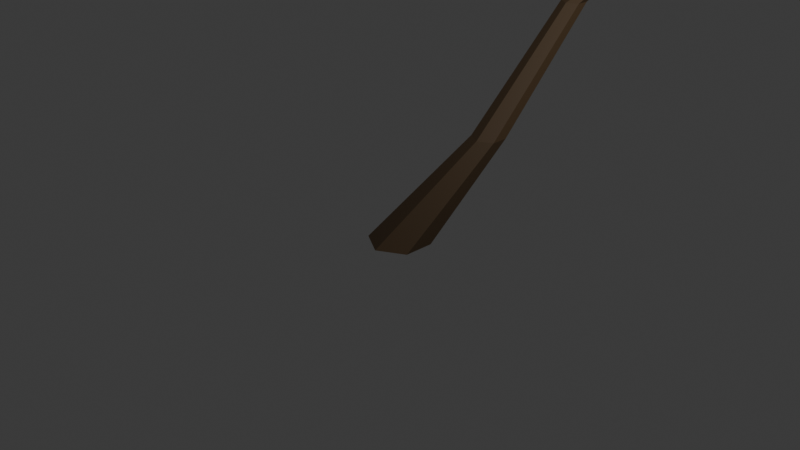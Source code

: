 # Source: bayabas2.blend  (saved by Blender 4.5.88; exported with 4.5.12 LTS)
import bpy
from mathutils import Matrix  # noqa: F401  (used for matrix-valued properties, if any)

bpy.ops.wm.read_factory_settings(use_empty=True)
scene = bpy.context.scene
scene.name = 'Scene'

# ---- collections
col_collection = bpy.data.collections.new('Collection'); scene.collection.children.link(col_collection)

# ---- images (referenced by path relative to the original .blend; pixels are not part of the script)
import os
ASSET_DIR = os.environ.get("B2B_ASSET_DIR", "")  # directory of the original .blend (textures are referenced by path, not embedded)
HERE = os.path.dirname(os.path.abspath(__file__))  # packed textures are extracted next to this script under _unpacked/

def load_image(name, relpath, width, height, colorspace="sRGB"):
    """Load a texture the original file referenced (path relative to the .blend, or extracted next to this script)."""
    p = next((c for c in (os.path.join(HERE, relpath), os.path.join(ASSET_DIR, relpath)) if relpath and os.path.exists(c)), "")
    if p:
        img = bpy.data.images.load(p, check_existing=True)
        img.name = name
    else:  # same state as the original file: an image datablock whose file is absent (Cycles renders it pink)
        img = bpy.data.images.new(name, width, height)
        img.source = "FILE"
        img.filepath = "//" + (relpath or name)
    img.colorspace_settings.name = colorspace
    return img
img_untitled = load_image('Untitled', '_unpacked/Untitled.10920612.png', 1024, 1024, 'sRGB')
img_untitled_001 = load_image('Untitled.001', '_unpacked/Untitled.90f95eb6.png', 1024, 1024, 'sRGB')

# ---- materials (node trees are filled in below, after node groups)
mat_material_001 = bpy.data.materials.new('Material.001')
mat_material_002 = bpy.data.materials.new('Material.002')
mat_material_003 = bpy.data.materials.new('Material.003')
mat_material_004 = bpy.data.materials.new('Material.004')

# ---- material node trees
mat_material_001.use_nodes = True; mat_material_001.node_tree.nodes.clear()
_N = mat_material_001.node_tree.nodes; _L = mat_material_001.node_tree.links
n0 = _N.new('ShaderNodeBsdfPrincipled'); n0.name = 'Principled BSDF'; n0.location = (-200, 100)
n1 = _N.new('ShaderNodeOutputMaterial'); n1.name = 'Material Output'; n1.location = (200, 100)
n2 = _N.new('ShaderNodeTexImage'); n2.name = 'Image Texture'; n2.location = (-510, 77)
n2.image = img_untitled
_L.new(n0.outputs[0], n1.inputs[0])
_L.new(n2.outputs[0], n0.inputs[0])
n1.is_active_output = True
mat_material_002.use_nodes = True; mat_material_002.node_tree.nodes.clear()
_N = mat_material_002.node_tree.nodes; _L = mat_material_002.node_tree.links
n0 = _N.new('ShaderNodeBsdfPrincipled'); n0.name = 'Principled BSDF'; n0.location = (-200, 100)
n1 = _N.new('ShaderNodeOutputMaterial'); n1.name = 'Material Output'; n1.location = (200, 100)
n2 = _N.new('ShaderNodeTexImage'); n2.name = 'Image Texture'; n2.location = (-467, 45)
n2.image = img_untitled_001
_L.new(n0.outputs[0], n1.inputs[0])
_L.new(n2.outputs[0], n0.inputs[0])
n1.is_active_output = True
mat_material_003.use_nodes = True; mat_material_003.node_tree.nodes.clear()
_N = mat_material_003.node_tree.nodes; _L = mat_material_003.node_tree.links
n0 = _N.new('ShaderNodeBsdfPrincipled'); n0.name = 'Principled BSDF'; n0.location = (-200, 100)
n1 = _N.new('ShaderNodeOutputMaterial'); n1.name = 'Material Output'; n1.location = (200, 100)
n2 = _N.new('ShaderNodeTexImage'); n2.name = 'Image Texture'; n2.location = (-455, 28)
n2.image = img_untitled_001
_L.new(n0.outputs[0], n1.inputs[0])
_L.new(n2.outputs[0], n0.inputs[0])
n1.is_active_output = True
mat_material_004.use_nodes = True; mat_material_004.node_tree.nodes.clear()
_N = mat_material_004.node_tree.nodes; _L = mat_material_004.node_tree.links
n0 = _N.new('ShaderNodeBsdfPrincipled'); n0.name = 'Principled BSDF'; n0.location = (-200, 100)
n1 = _N.new('ShaderNodeOutputMaterial'); n1.name = 'Material Output'; n1.location = (200, 100)
n2 = _N.new('ShaderNodeTexImage'); n2.name = 'Image Texture'; n2.location = (-460, 64)
n2.image = img_untitled_001
_L.new(n0.outputs[0], n1.inputs[0])
_L.new(n2.outputs[0], n0.inputs[0])
n1.is_active_output = True

# ---- world
world_world = bpy.data.worlds.new('World'); scene.world = world_world
world_world.use_nodes = True; world_world.node_tree.nodes.clear()
_N = world_world.node_tree.nodes; _L = world_world.node_tree.links
n0 = _N.new('ShaderNodeOutputWorld'); n0.name = 'World Output'; n0.location = (300, 300)
n1 = _N.new('ShaderNodeBackground'); n1.name = 'Background'; n1.location = (10, 300)
n1.inputs[0].default_value = (0.05088, 0.05088, 0.05088, 1.0)
_L.new(n1.outputs[0], n0.inputs[0])
n0.is_active_output = True
world_world.color = (0.05088, 0.05088, 0.05088)
world_world.sun_shadow_jitter_overblur = 0.0

# ---- cameras
cam_camera = bpy.data.cameras.new('Camera')
cam_camera.clip_end = 100.0
cam_camera.ortho_scale = 7.314

# ---- lights
light_light = bpy.data.lights.new('Light', 'POINT')
light_light.energy = 1000.0
light_light.shadow_soft_size = 0.1

# ---- meshes
me_cylinder = bpy.data.meshes.new('Cylinder')
me_cylinder.from_pydata([(-1.495e-09, 0.3322, -0.2429), (0.3346, 1.106, 0.7322), (0.2877, 0.1661, -0.2429), (0.4887, 1.017, 0.7322), (0.2877, -0.1661, -0.2429), (0.4887, 0.8393, 0.7322), (-1.495e-09, -0.3322, -0.2429), (0.3346, 0.7504, 0.7322), (-0.2877, -0.1661, -0.2429), (0.1805, 0.8393, 0.7322), (-0.2877, 0.1661, -0.2429), (0.1805, 1.017, 0.7322), (0.2444, 2.428, 1.868), (0.3613, 2.36, 1.868), (0.3613, 2.225, 1.868), (0.2444, 2.158, 1.868), (0.1274, 2.225, 1.868), (0.1274, 2.36, 1.868), (0.7682, 4.026, 2.905), (0.7358, 4.045, 2.905), (0.7682, 3.989, 2.905), (0.7358, 3.97, 2.905), (0.7034, 3.989, 2.905), (0.7034, 4.026, 2.905)], [], [(0, 1, 3, 2), (2, 3, 5, 4), (4, 5, 7, 6), (6, 7, 9, 8), (9, 7, 15, 16), (8, 9, 11, 10), (10, 11, 1, 0), (0, 2, 4, 6, 8, 10), (15, 14, 20, 21), (5, 3, 13, 14), (11, 9, 16, 17), (3, 1, 12, 13), (7, 5, 14, 15), (1, 11, 17, 12), (18, 19, 23, 22, 21, 20), (13, 12, 19, 18), (12, 17, 23, 19), (16, 15, 21, 22), (14, 13, 18, 20), (17, 16, 22, 23)])
_uv = me_cylinder.uv_layers.new(name='UVMap')
_uv.uv.foreach_set('vector', [1.0, 0.5, 1.0, 1.0, 0.8333, 1.0, 0.8333, 0.5, 0.8333, 0.5, 0.8333, 1.0, 0.6667, 1.0, 0.6667, 0.5, 0.6667, 0.5, 0.6667, 1.0, 0.5, 1.0, 0.5, 0.5, 0.5, 0.5, 0.5, 1.0, 0.3333, 1.0, 0.3333, 0.5, 0.3333, 1.0, 0.5, 1.0, 0.5, 1.0, 0.3333, 1.0, 0.3333, 0.5, 0.3333, 1.0, 0.1667, 1.0, 0.1667, 0.5, 0.1667, 0.5, 0.1667, 1.0, -8.941e-08, 1.0, -8.941e-08, 0.5, 0.75, 0.49, 0.9578, 0.37, 0.9578, 0.13, 0.75, 0.01, 0.5422, 0.13, 0.5422, 0.37, 0.5, 1.0, 0.6667, 1.0, 0.6667, 1.0, 0.5, 1.0, 0.6667, 1.0, 0.8333, 1.0, 0.8333, 1.0, 0.6667, 1.0, 0.1667, 1.0, 0.3333, 1.0, 0.3333, 1.0, 0.1667, 1.0, 0.8333, 1.0, 1.0, 1.0, 1.0, 1.0, 0.8333, 1.0, 0.5, 1.0, 0.6667, 1.0, 0.6667, 1.0, 0.5, 1.0, -8.941e-08, 1.0, 0.1667, 1.0, 0.1667, 1.0, -8.941e-08, 1.0, 0.4578, 0.37, 0.25, 0.49, 0.04215, 0.37, 0.04215, 0.13, 0.25, 0.01, 0.4578, 0.13, 0.8333, 1.0, 1.0, 1.0, 1.0, 1.0, 0.8333, 1.0, -8.941e-08, 1.0, 0.1667, 1.0, 0.1667, 1.0, -8.941e-08, 1.0, 0.3333, 1.0, 0.5, 1.0, 0.5, 1.0, 0.3333, 1.0, 0.6667, 1.0, 0.8333, 1.0, 0.8333, 1.0, 0.6667, 1.0, 0.1667, 1.0, 0.3333, 1.0, 0.3333, 1.0, 0.1667, 1.0])
me_cylinder.materials.append(mat_material_001)
me_cylinder.update()
me_plane = bpy.data.meshes.new('Plane')
me_plane.from_pydata([(0.7982, 3.062, 2.365), (1.24, 3.279, 2.257), (1.221, 2.754, 2.242), (0.4776, 3.108, 2.345), (1.249, 3.023, 2.288), (1.989, 2.974, 2.159), (1.999, 3.013, 2.153), (1.986, 2.931, 2.151), (0.7983, 3.037, 2.36), (0.805, 3.087, 2.36), (0.4777, 3.083, 2.34), (0.4845, 3.134, 2.34)], [], [(8, 0, 3, 10), (2, 4, 0, 8), (0, 9, 11, 3), (4, 2, 7, 5), (9, 0, 4, 1), (5, 6, 1, 4)])
_uv = me_plane.uv_layers.new(name='UVMap')
_uv.uv.foreach_set('vector', [0.9085, 1.0, 0.9578, 0.956, 0.9578, 0.956, 0.9085, 1.0, 0.0, 1.0, 0.5106, 0.4894, 0.9578, 0.956, 0.9085, 1.0, 0.9578, 0.956, 1.0, 0.898, 1.0, 0.898, 0.9578, 0.956, 0.5106, 0.4894, 0.0, 1.0, 0.0, 0.2221, 0.1148, 0.11, 1.0, 0.898, 0.9578, 0.956, 0.5106, 0.4894, 1.0, 0.0, 0.1148, 0.11, 0.2086, 0.0, 1.0, 0.0, 0.5106, 0.4894])
me_plane.materials.append(mat_material_002)
me_plane.update()
me_plane_001 = bpy.data.meshes.new('Plane.001')
me_plane_001.from_pydata([(0.5561, 3.092, 2.335), (0.9866, 3.349, 2.417), (1.02, 2.824, 2.409), (0.5435, 3.089, 2.31), (1.004, 3.094, 2.455), (1.411, 3.062, 2.533), (1.42, 3.101, 2.529), (1.416, 3.018, 2.525), (0.5586, 3.077, 2.333), (0.5597, 3.108, 2.334), (0.546, 3.074, 2.308), (0.5471, 3.105, 2.309), (0.5155, 3.141, 2.357), (0.4667, 3.435, 2.488), (0.7871, 3.322, 2.476), (0.5196, 3.097, 2.321), (0.6203, 3.373, 2.508), (0.7839, 3.759, 2.756), (0.7631, 3.774, 2.756), (0.8113, 3.752, 2.751), (0.5314, 3.138, 2.355), (0.5017, 3.152, 2.357), (0.5354, 3.094, 2.32), (0.5057, 3.108, 2.319), (0.5336, 3.025, 2.355), (0.6548, 2.73, 2.42), (0.3584, 2.811, 2.566), (0.5305, 3.09, 2.325), (0.5244, 2.775, 2.514), (0.5163, 2.361, 2.77), (0.536, 2.348, 2.759), (0.4895, 2.366, 2.779), (0.5184, 3.027, 2.361), (0.5467, 3.016, 2.349), (0.5153, 3.091, 2.331), (0.5436, 3.082, 2.317)], [], [(8, 0, 3, 10), (2, 4, 0, 8), (0, 9, 11, 3), (4, 2, 7, 5), (9, 0, 4, 1), (5, 6, 1, 4), (20, 12, 15, 22), (14, 16, 12, 20), (12, 21, 23, 15), (16, 14, 19, 17), (21, 12, 16, 13), (17, 18, 13, 16), (32, 24, 27, 34), (26, 28, 24, 32), (24, 33, 35, 27), (28, 26, 31, 29), (33, 24, 28, 25), (29, 30, 25, 28)])
_uv = me_plane_001.uv_layers.new(name='UVMap')
_uv.uv.foreach_set('vector', [0.9085, 1.0, 0.9578, 0.956, 0.9578, 0.956, 0.9085, 1.0, 0.0, 1.0, 0.5106, 0.4894, 0.9578, 0.956, 0.9085, 1.0, 0.9578, 0.956, 1.0, 0.898, 1.0, 0.898, 0.9578, 0.956, 0.5106, 0.4894, 0.0, 1.0, 0.0, 0.2221, 0.1148, 0.11, 1.0, 0.898, 0.9578, 0.956, 0.5106, 0.4894, 1.0, 0.0, 0.1148, 0.11, 0.2086, 0.0, 1.0, 0.0, 0.5106, 0.4894, 0.9085, 1.0, 0.9578, 0.956, 0.9578, 0.956, 0.9085, 1.0, 0.0, 1.0, 0.5106, 0.4894, 0.9578, 0.956, 0.9085, 1.0, 0.9578, 0.956, 1.0, 0.898, 1.0, 0.898, 0.9578, 0.956, 0.5106, 0.4894, 0.0, 1.0, 0.0, 0.2221, 0.1148, 0.11, 1.0, 0.898, 0.9578, 0.956, 0.5106, 0.4894, 1.0, 0.0, 0.1148, 0.11, 0.2086, 0.0, 1.0, 0.0, 0.5106, 0.4894, 0.9085, 1.0, 0.9578, 0.956, 0.9578, 0.956, 0.9085, 1.0, 0.0, 1.0, 0.5106, 0.4894, 0.9578, 0.956, 0.9085, 1.0, 0.9578, 0.956, 1.0, 0.898, 1.0, 0.898, 0.9578, 0.956, 0.5106, 0.4894, 0.0, 1.0, 0.0, 0.2221, 0.1148, 0.11, 1.0, 0.898, 0.9578, 0.956, 0.5106, 0.4894, 1.0, 0.0, 0.1148, 0.11, 0.2086, 0.0, 1.0, 0.0, 0.5106, 0.4894])
me_plane_001.materials.append(mat_material_003)
me_plane_001.update()
me_plane_002 = bpy.data.meshes.new('Plane.002')
me_plane_002.from_pydata([(0.9177, 3.088, 2.414), (0.3931, 3.143, 2.445), (0.6705, 3.586, 2.505), (1.111, 2.948, 2.306), (0.522, 3.355, 2.516), (-0.09954, 3.757, 2.657), (-0.1285, 3.73, 2.648), (-0.07709, 3.795, 2.655), (0.927, 3.106, 2.414), (0.9019, 3.074, 2.41), (1.12, 2.967, 2.305), (1.095, 2.934, 2.301)], [], [(8, 0, 3, 10), (2, 4, 0, 8), (0, 9, 11, 3), (4, 2, 7, 5), (9, 0, 4, 1), (5, 6, 1, 4)])
_uv = me_plane_002.uv_layers.new(name='UVMap')
_uv.uv.foreach_set('vector', [0.9085, 1.0, 0.9578, 0.956, 0.9578, 0.956, 0.9085, 1.0, 0.0, 1.0, 0.5106, 0.4894, 0.9578, 0.956, 0.9085, 1.0, 0.9578, 0.956, 1.0, 0.898, 1.0, 0.898, 0.9578, 0.956, 0.5106, 0.4894, 0.0, 1.0, 0.0, 0.2221, 0.1148, 0.11, 1.0, 0.898, 0.9578, 0.956, 0.5106, 0.4894, 1.0, 0.0, 0.1148, 0.11, 0.2086, 0.0, 1.0, 0.0, 0.5106, 0.4894])
me_plane_002.materials.append(mat_material_004)
me_plane_002.update()

# ---- objects
ob_light = bpy.data.objects.new('Light', light_light)
ob_camera = bpy.data.objects.new('Camera', cam_camera)
ob_cylinder = bpy.data.objects.new('Cylinder', me_cylinder)
ob_plane = bpy.data.objects.new('Plane', me_plane)
ob_plane_001 = bpy.data.objects.new('Plane.001', me_plane_001)
ob_plane_002 = bpy.data.objects.new('Plane.002', me_plane_002)

# ---- transforms, parenting, visibility, modifiers, constraints
ob_light.location = (4.076, 1.005, 5.904)
ob_light.rotation_euler = (0.6503, 0.05522, 1.866)
ob_light.lock_rotations_4d = False
ob_light.empty_display_type = 'ARROWS'
ob_light.color = (0.0, 0.0, 0.0, 0.0)
ob_light.lineart.crease_threshold = 0.0
ob_camera.location = (7.359, -6.926, 4.958)
ob_camera.rotation_euler = (1.109, 0.0, 0.8149)
ob_camera.lock_rotations_4d = False
ob_camera.empty_display_type = 'ARROWS'
ob_camera.color = (0.0, 0.0, 0.0, 0.0)
ob_camera.display_type = 'WIRE'
ob_camera.lineart.crease_threshold = 0.0
ob_cylinder.location = (0.0, 0.0, 0.0)
ob_plane.location = (0.0, 0.0, 0.0)
ob_plane_001.location = (0.2072, 0.8899, 0.5675)
ob_plane_002.location = (0.2072, 0.8899, 0.5675)
ob_plane_002.rotation_euler = (0.0, -0.0, 0.1886)

# ---- collection membership
col_collection.objects.link(ob_light)
col_collection.objects.link(ob_camera)
col_collection.objects.link(ob_cylinder)
col_collection.objects.link(ob_plane)
col_collection.objects.link(ob_plane_001)
col_collection.objects.link(ob_plane_002)

# ---- scene / render settings (as saved in the file)
scene.camera = ob_camera
scene.frame_start = 1; scene.frame_end = 250; scene.frame_set(1)
scene.render.engine = 'BLENDER_EEVEE_NEXT'
bpy.context.view_layer.update()
